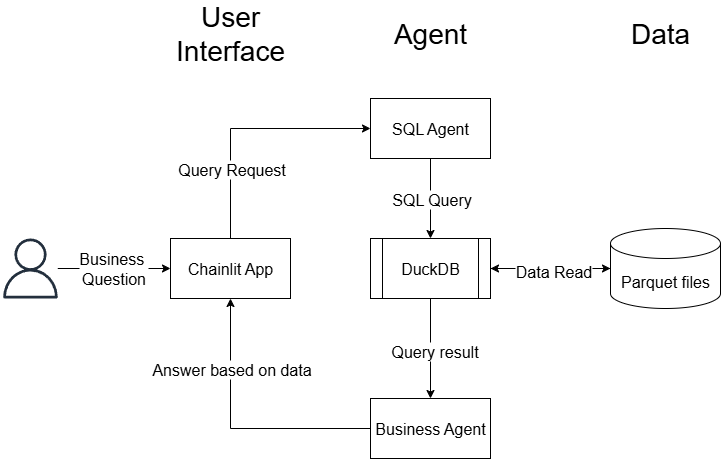

The diagram above was exported from draw.io. Its source (the exported page's mxGraphModel, read from the mxfile embedded in the PNG):
<mxGraphModel dx="784" dy="1150" grid="1" gridSize="10" guides="1" tooltips="1" connect="1" arrows="1" fold="1" page="1" pageScale="1" pageWidth="850" pageHeight="1100" math="0" shadow="0">
  <root>
    <mxCell id="0" />
    <mxCell id="1" parent="0" />
    <mxCell id="fLRM-yY9S4Qn4k_CAJXR-2" value="User Interface" style="text;html=1;align=center;verticalAlign=middle;whiteSpace=wrap;rounded=0;fontSize=28;" parent="1" vertex="1">
      <mxGeometry x="220" y="60" width="60" height="30" as="geometry" />
    </mxCell>
    <mxCell id="fLRM-yY9S4Qn4k_CAJXR-3" value="Agent" style="text;html=1;align=center;verticalAlign=middle;whiteSpace=wrap;rounded=0;fontSize=28;" parent="1" vertex="1">
      <mxGeometry x="420" y="60" width="60" height="30" as="geometry" />
    </mxCell>
    <mxCell id="fLRM-yY9S4Qn4k_CAJXR-4" value="Data" style="text;html=1;align=center;verticalAlign=middle;whiteSpace=wrap;rounded=0;fontSize=28;" parent="1" vertex="1">
      <mxGeometry x="650" y="60" width="60" height="30" as="geometry" />
    </mxCell>
    <mxCell id="9H7lezZa6_hkmVo5rk8r-17" value="Business&amp;nbsp;&lt;div&gt;Question&lt;/div&gt;" style="edgeStyle=orthogonalEdgeStyle;rounded=0;orthogonalLoop=1;jettySize=auto;html=1;fontSize=16;" edge="1" parent="1" source="9H7lezZa6_hkmVo5rk8r-1" target="9H7lezZa6_hkmVo5rk8r-2">
      <mxGeometry relative="1" as="geometry" />
    </mxCell>
    <mxCell id="9H7lezZa6_hkmVo5rk8r-1" value="" style="sketch=0;outlineConnect=0;fontColor=#232F3E;gradientColor=none;fillColor=#232F3D;strokeColor=none;dashed=0;verticalLabelPosition=bottom;verticalAlign=top;align=center;html=1;fontSize=16;fontStyle=0;aspect=fixed;pointerEvents=1;shape=mxgraph.aws4.user;" vertex="1" parent="1">
      <mxGeometry x="20" y="280" width="60" height="60" as="geometry" />
    </mxCell>
    <mxCell id="9H7lezZa6_hkmVo5rk8r-8" style="edgeStyle=orthogonalEdgeStyle;rounded=0;orthogonalLoop=1;jettySize=auto;html=1;entryX=0;entryY=0.5;entryDx=0;entryDy=0;exitX=0.5;exitY=0;exitDx=0;exitDy=0;fontSize=16;" edge="1" parent="1" source="9H7lezZa6_hkmVo5rk8r-2" target="9H7lezZa6_hkmVo5rk8r-3">
      <mxGeometry relative="1" as="geometry" />
    </mxCell>
    <mxCell id="9H7lezZa6_hkmVo5rk8r-18" value="Query Request" style="edgeLabel;html=1;align=center;verticalAlign=middle;resizable=0;points=[];fontSize=16;" vertex="1" connectable="0" parent="9H7lezZa6_hkmVo5rk8r-8">
      <mxGeometry x="0.472" relative="1" as="geometry">
        <mxPoint x="-74" y="40" as="offset" />
      </mxGeometry>
    </mxCell>
    <mxCell id="9H7lezZa6_hkmVo5rk8r-2" value="Chainlit App" style="rounded=0;whiteSpace=wrap;html=1;fontSize=16;" vertex="1" parent="1">
      <mxGeometry x="190" y="280" width="120" height="60" as="geometry" />
    </mxCell>
    <mxCell id="9H7lezZa6_hkmVo5rk8r-9" style="edgeStyle=orthogonalEdgeStyle;rounded=0;orthogonalLoop=1;jettySize=auto;html=1;fontSize=16;" edge="1" parent="1" source="9H7lezZa6_hkmVo5rk8r-3" target="9H7lezZa6_hkmVo5rk8r-5">
      <mxGeometry relative="1" as="geometry" />
    </mxCell>
    <mxCell id="9H7lezZa6_hkmVo5rk8r-19" value="SQL Query" style="edgeLabel;html=1;align=center;verticalAlign=middle;resizable=0;points=[];fontSize=16;" vertex="1" connectable="0" parent="9H7lezZa6_hkmVo5rk8r-9">
      <mxGeometry relative="1" as="geometry">
        <mxPoint as="offset" />
      </mxGeometry>
    </mxCell>
    <mxCell id="9H7lezZa6_hkmVo5rk8r-3" value="SQL Agent" style="rounded=0;whiteSpace=wrap;html=1;fontSize=16;" vertex="1" parent="1">
      <mxGeometry x="390" y="140" width="120" height="60" as="geometry" />
    </mxCell>
    <mxCell id="9H7lezZa6_hkmVo5rk8r-14" style="edgeStyle=orthogonalEdgeStyle;rounded=0;orthogonalLoop=1;jettySize=auto;html=1;fontSize=16;" edge="1" parent="1" source="9H7lezZa6_hkmVo5rk8r-4" target="9H7lezZa6_hkmVo5rk8r-5">
      <mxGeometry relative="1" as="geometry" />
    </mxCell>
    <mxCell id="9H7lezZa6_hkmVo5rk8r-4" value="Parquet files" style="shape=cylinder3;whiteSpace=wrap;html=1;boundedLbl=1;backgroundOutline=1;size=15;fontSize=16;" vertex="1" parent="1">
      <mxGeometry x="630" y="270" width="110" height="80" as="geometry" />
    </mxCell>
    <mxCell id="9H7lezZa6_hkmVo5rk8r-10" style="edgeStyle=orthogonalEdgeStyle;rounded=0;orthogonalLoop=1;jettySize=auto;html=1;fontSize=16;" edge="1" parent="1" source="9H7lezZa6_hkmVo5rk8r-5" target="9H7lezZa6_hkmVo5rk8r-6">
      <mxGeometry relative="1" as="geometry" />
    </mxCell>
    <mxCell id="9H7lezZa6_hkmVo5rk8r-21" value="Query result" style="edgeLabel;html=1;align=center;verticalAlign=middle;resizable=0;points=[];fontSize=16;" vertex="1" connectable="0" parent="9H7lezZa6_hkmVo5rk8r-10">
      <mxGeometry x="0.04" y="3" relative="1" as="geometry">
        <mxPoint as="offset" />
      </mxGeometry>
    </mxCell>
    <mxCell id="9H7lezZa6_hkmVo5rk8r-5" value="DuckDB" style="shape=process;whiteSpace=wrap;html=1;backgroundOutline=1;fontSize=16;" vertex="1" parent="1">
      <mxGeometry x="390" y="280" width="120" height="60" as="geometry" />
    </mxCell>
    <mxCell id="9H7lezZa6_hkmVo5rk8r-13" style="edgeStyle=orthogonalEdgeStyle;rounded=0;orthogonalLoop=1;jettySize=auto;html=1;entryX=0.5;entryY=1;entryDx=0;entryDy=0;fontSize=16;" edge="1" parent="1" source="9H7lezZa6_hkmVo5rk8r-6" target="9H7lezZa6_hkmVo5rk8r-2">
      <mxGeometry relative="1" as="geometry" />
    </mxCell>
    <mxCell id="9H7lezZa6_hkmVo5rk8r-22" value="Answer based on data" style="edgeLabel;html=1;align=center;verticalAlign=middle;resizable=0;points=[];fontSize=16;" vertex="1" connectable="0" parent="9H7lezZa6_hkmVo5rk8r-13">
      <mxGeometry x="-0.0222" y="1" relative="1" as="geometry">
        <mxPoint x="-8" y="-61" as="offset" />
      </mxGeometry>
    </mxCell>
    <mxCell id="9H7lezZa6_hkmVo5rk8r-6" value="Business Agent" style="rounded=0;whiteSpace=wrap;html=1;fontSize=16;" vertex="1" parent="1">
      <mxGeometry x="390" y="440" width="120" height="60" as="geometry" />
    </mxCell>
    <mxCell id="9H7lezZa6_hkmVo5rk8r-11" style="edgeStyle=orthogonalEdgeStyle;rounded=0;orthogonalLoop=1;jettySize=auto;html=1;entryX=0;entryY=0.5;entryDx=0;entryDy=0;entryPerimeter=0;exitX=1;exitY=0.5;exitDx=0;exitDy=0;fontSize=16;" edge="1" parent="1" source="9H7lezZa6_hkmVo5rk8r-5" target="9H7lezZa6_hkmVo5rk8r-4">
      <mxGeometry relative="1" as="geometry" />
    </mxCell>
    <mxCell id="9H7lezZa6_hkmVo5rk8r-20" value="Data Read" style="edgeLabel;html=1;align=center;verticalAlign=middle;resizable=0;points=[];fontSize=16;" vertex="1" connectable="0" parent="9H7lezZa6_hkmVo5rk8r-11">
      <mxGeometry x="0.1333" y="-2" relative="1" as="geometry">
        <mxPoint x="-6" as="offset" />
      </mxGeometry>
    </mxCell>
  </root>
</mxGraphModel>